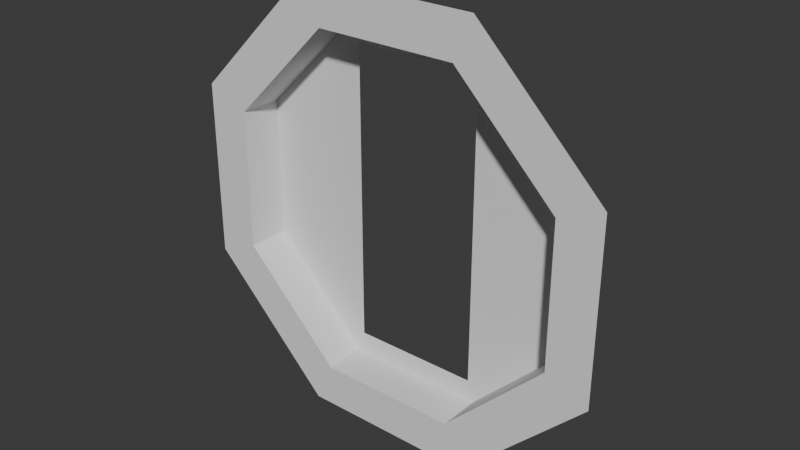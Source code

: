 # Source: scene.blend  (saved by Blender 4.0.36; exported with 4.5.12 LTS)
import bpy
from mathutils import Matrix  # noqa: F401  (used for matrix-valued properties, if any)

bpy.ops.wm.read_factory_settings(use_empty=True)
scene = bpy.context.scene
scene.name = 'Scene'

# ---- collections
col_collection = bpy.data.collections.new('Collection'); scene.collection.children.link(col_collection)

# ---- world
world_world = bpy.data.worlds.new('World'); scene.world = world_world
world_world.use_nodes = True; world_world.node_tree.nodes.clear()
_N = world_world.node_tree.nodes; _L = world_world.node_tree.links
n0 = _N.new('ShaderNodeOutputWorld'); n0.name = 'World Output'; n0.location = (300, 300)
n1 = _N.new('ShaderNodeBackground'); n1.name = 'Background'; n1.location = (10, 300)
n1.inputs[0].default_value = (0.05088, 0.05088, 0.05088, 1.0)
_L.new(n1.outputs[0], n0.inputs[0])
n0.is_active_output = True
world_world.color = (0.05088, 0.05088, 0.05088)
world_world.use_sun_shadow = False
world_world.sun_shadow_jitter_overblur = 0.0

# ---- meshes
me_plane = bpy.data.meshes.new('Plane')
me_plane.from_pydata([(0.83, -2.0, 8.742e-08), (0.66, 1.6, 6.994e-08), (-0.83, -2.0, 8.742e-08), (2.0, -0.83, 3.628e-08), (1.6, 0.66, 2.885e-08), (1.6, -0.66, 2.885e-08), (0.66, -1.6, 6.994e-08), (-0.66, -1.6, 6.994e-08), (-2.0, -0.83, 3.628e-08), (-2.0, 0.83, 3.628e-08), (-0.83, 2.0, 8.742e-08), (0.83, 2.0, 8.742e-08), (2.0, 0.83, 3.628e-08), (-0.66, 1.6, 6.994e-08), (-1.6, 0.66, 2.885e-08), (-1.6, -0.66, 2.885e-08), (0.66, 1.6, -0.4), (1.6, 0.66, -0.4), (1.6, -0.66, -0.4), (0.66, -1.6, -0.4), (-0.66, -1.6, -0.4), (-0.66, 1.6, -0.4), (-1.6, 0.66, -0.4), (-1.6, -0.66, -0.4), (0.6, 1.4, -0.4), (1.4, 0.6, -0.4), (1.4, -0.6, -0.4), (0.6, -1.4, -0.4), (-0.6, -1.4, -0.4), (-0.6, 1.4, -0.4), (-1.4, 0.6, -0.4), (-1.4, -0.6, -0.4)], [], [(3, 12, 4, 5), (0, 3, 5, 6), (2, 0, 6, 7), (8, 2, 7, 15), (9, 8, 15, 14), (10, 9, 14, 13), (11, 10, 13, 1), (12, 11, 1, 4), (7, 20, 23, 15), (5, 18, 19, 6), (14, 22, 21, 13), (1, 16, 17, 4), (6, 19, 20, 7), (15, 23, 22, 14), (4, 17, 18, 5), (13, 21, 16, 1), (20, 28, 31, 23), (22, 30, 29, 21), (16, 24, 25, 17), (18, 26, 27, 19), (23, 31, 30, 22), (21, 29, 24, 16), (19, 27, 28, 20), (17, 25, 26, 18)])
_uv = me_plane.uv_layers.new(name='UVMap')
_uv.uv.foreach_set('vector', [0.0, 0.0, 0.0, 0.0, 0.0, 0.0, 0.0, 0.0, 0.0, 0.0, 0.0, 0.0, 0.0, 0.0, 0.0, 0.0, 0.0, 0.0, 0.0, 0.0, 0.0, 0.0, 0.0, 0.0, 0.0, 0.0, 0.0, 0.0, 0.0, 0.0, 0.0, 0.0, 0.0, 0.0, 0.0, 0.0, 0.0, 0.0, 0.0, 0.0, 0.0, 0.0, 0.0, 0.0, 0.0, 0.0, 0.0, 0.0, 0.0, 0.0, 0.0, 0.0, 0.0, 0.0, 0.0, 0.0, 0.0, 0.0, 0.0, 0.0, 0.0, 0.0, 0.0, 0.0, 0.0, 0.0, 0.0, 0.0, 0.0, 0.0, 0.0, 0.0, 0.0, 0.0, 0.0, 0.0, 0.0, 0.0, 0.0, 0.0, 0.0, 0.0, 0.0, 0.0, 0.0, 0.0, 0.0, 0.0, 0.0, 0.0, 0.0, 0.0, 0.0, 0.0, 0.0, 0.0, 0.0, 0.0, 0.0, 0.0, 0.0, 0.0, 0.0, 0.0, 0.0, 0.0, 0.0, 0.0, 0.0, 0.0, 0.0, 0.0, 0.0, 0.0, 0.0, 0.0, 0.0, 0.0, 0.0, 0.0, 0.0, 0.0, 0.0, 0.0, 0.0, 0.0, 0.0, 0.0, 0.0, 0.0, 0.0, 0.0, 0.0, 0.0, 0.0, 0.0, 0.0, 0.0, 0.0, 0.0, 0.0, 0.0, 0.0, 0.0, 0.0, 0.0, 0.0, 0.0, 0.0, 0.0, 0.0, 0.0, 0.0, 0.0, 0.0, 0.0, 0.0, 0.0, 0.0, 0.0, 0.0, 0.0, 0.0, 0.0, 0.0, 0.0, 0.0, 0.0, 0.0, 0.0, 0.0, 0.0, 0.0, 0.0, 0.0, 0.0, 0.0, 0.0, 0.0, 0.0, 0.0, 0.0, 0.0, 0.0, 0.0, 0.0, 0.0, 0.0, 0.0, 0.0, 0.0, 0.0])
me_plane.use_mirror_x = True
me_plane.use_mirror_y = True
me_plane.update()
me_plane_001 = bpy.data.meshes.new('Plane.001')
me_plane_001.from_pydata([(-0.6, -1.4, -0.4), (0.6, -1.4, -0.4), (-0.6, 1.4, -0.4), (0.6, 1.4, -0.4), (-1.4, -0.6, -0.4), (-1.4, 0.6, -0.4), (1.4, 0.6, -0.4), (1.4, -0.6, -0.4)], [], [(3, 1, 7, 6), (0, 2, 5, 4)])
_uv = me_plane_001.uv_layers.new(name='UVMap')
_uv.uv.foreach_set('vector', [0.0, 0.0, 0.0, 0.0, 0.0, 0.0, 0.0, 0.0, 0.0, 0.0, 0.0, 0.0, 0.0, 0.0, 0.0, 0.0])
me_plane_001.use_mirror_x = True
me_plane_001.use_mirror_y = True
me_plane_001.update()
me_plane_002 = bpy.data.meshes.new('Plane.002')
me_plane_002.from_pydata([(0.0, -1.4, -0.4), (0.0, -1.4, -0.4), (0.0, 1.4, -0.4), (0.0, 1.4, -0.4), (-0.6, -1.4, -0.4), (-0.6, 1.4, -0.4), (0.6, 1.4, -0.4), (0.6, -1.4, -0.4)], [(4, 0), (1, 3), (6, 3), (0, 2), (2, 5), (4, 5), (1, 7), (6, 7)], [])
_uv = me_plane_002.uv_layers.new(name='UVMap')
_uv.uv.foreach_set('vector', [])
me_plane_002.use_mirror_x = True
me_plane_002.use_mirror_y = True
me_plane_002.update()

# ---- objects
ob_empty = bpy.data.objects.new('Empty', None)
ob_entrance = bpy.data.objects.new('Entrance', me_plane)
ob_plane = bpy.data.objects.new('Plane', me_plane_001)
ob_empty_001 = bpy.data.objects.new('Empty.001', None)
ob_plane_001 = bpy.data.objects.new('Plane.001', me_plane_002)

# ---- transforms, parenting, visibility, modifiers, constraints
ob_empty.location = (-0.1616, -1.133e-08, 0.08435)
ob_empty.rotation_euler = (1.571, -0.1139, -1.538e-08)
ob_empty.scale = (1.063, 1.063, 1.063)
ob_empty.empty_display_type = 'IMAGE'
ob_empty.empty_display_size = 19.67
ob_empty.empty_image_offset = (-0.446, -0.455)
ob_empty.show_empty_image_perspective = False
ob_empty.show_empty_image_only_axis_aligned = True
ob_empty.use_empty_image_alpha = True
ob_empty.color = (1.0, 1.0, 1.0, 0.0)
ob_entrance.location = (0.0, 0.0, 0.0)
ob_entrance.rotation_euler = (1.571, 0.0, 0.0)
ob_entrance.use_mesh_mirror_x = True
ob_entrance.use_mesh_mirror_y = True
ob_plane.location = (0.0, 0.0, 0.0)
ob_plane.rotation_euler = (1.571, 0.0, 0.0)
ob_plane.use_mesh_mirror_x = True
ob_plane.use_mesh_mirror_y = True
ob_empty_001.location = (0.1478, -1.471e-09, 0.01095)
ob_empty_001.rotation_euler = (1.571, -0.0, -0.0)
ob_empty_001.scale = (1.597, 2.352, 1.644)
ob_empty_001.empty_display_type = 'IMAGE'
ob_empty_001.empty_display_size = 5.0
ob_empty_001.show_empty_image_perspective = False
ob_empty_001.use_empty_image_alpha = True
ob_empty_001.color = (1.0, 1.0, 1.0, 0.8057)
ob_plane_001.location = (0.0, 0.0, 0.0)
ob_plane_001.rotation_euler = (1.571, 0.0, 0.0)
ob_plane_001.use_mesh_mirror_x = True
ob_plane_001.use_mesh_mirror_y = True

# ---- collection membership
col_collection.objects.link(ob_empty)
col_collection.objects.link(ob_entrance)
col_collection.objects.link(ob_plane)
col_collection.objects.link(ob_empty_001)
col_collection.objects.link(ob_plane_001)

# ---- scene / render settings (as saved in the file)
scene.frame_start = 1; scene.frame_end = 250; scene.frame_set(1)
scene.render.engine = 'BLENDER_EEVEE_NEXT'
scene.cycles.sampling_pattern = 'TABULATED_SOBOL'
bpy.context.view_layer.update()

# ---- added for rendering (the .blend has no active camera and no usable light): camera, sun
cam_auto = bpy.data.cameras.new('AutoCamera')
cam_auto.lens = 50.0
cam_auto.sensor_width = 36.0
cam_auto.clip_end = 1000.0
ob_auto_camera = bpy.data.objects.new('AutoCamera', cam_auto)
scene.collection.objects.link(ob_auto_camera)
ob_auto_camera.location = (5.24693, -6.09632, 4.19754)
ob_auto_camera.rotation_euler = (1.09748, -7.21219e-08, 0.694738)
scene.camera = ob_auto_camera
light_auto_sun = bpy.data.lights.new('AutoSun', 'SUN')
light_auto_sun.energy = 3.0
light_auto_sun.angle = 0.0523599
ob_auto_sun = bpy.data.objects.new('AutoSun', light_auto_sun)
scene.collection.objects.link(ob_auto_sun)
ob_auto_sun.rotation_euler = (0.872665, 0.174533, 0.523599)
bpy.context.view_layer.update()
